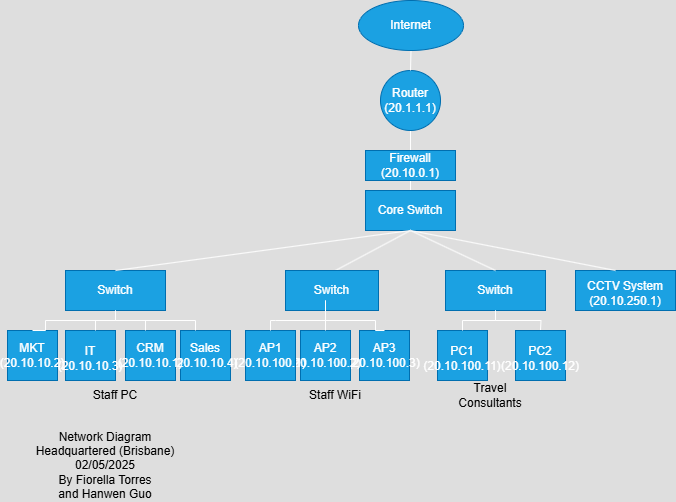

The diagram above was exported from draw.io. Its source (the exported page's mxGraphModel, read from the mxfile embedded in the PNG):
<mxGraphModel dx="1200" dy="814" grid="1" gridSize="10" guides="1" tooltips="1" connect="1" arrows="0" fold="1" page="1" pageScale="1" pageWidth="850" pageHeight="1100" math="0" shadow="0">
  <root>
    <mxCell id="0" />
    <mxCell id="1" parent="0" />
    <mxCell id="tS5ta8ij77Z-8RTqMq0c-45" style="edgeStyle=orthogonalEdgeStyle;rounded=0;orthogonalLoop=1;jettySize=auto;html=1;exitX=0.5;exitY=1;exitDx=0;exitDy=0;entryX=0.5;entryY=0;entryDx=0;entryDy=0;startArrow=async;startFill=0;endArrow=none;strokeColor=none;" parent="1" source="tS5ta8ij77Z-8RTqMq0c-1" target="tS5ta8ij77Z-8RTqMq0c-40" edge="1">
      <mxGeometry relative="1" as="geometry" />
    </mxCell>
    <mxCell id="tS5ta8ij77Z-8RTqMq0c-47" style="edgeStyle=orthogonalEdgeStyle;rounded=0;orthogonalLoop=1;jettySize=auto;html=1;exitX=0.5;exitY=1;exitDx=0;exitDy=0;entryX=0.5;entryY=0;entryDx=0;entryDy=0;endArrow=none;startFill=0;" parent="1" source="tS5ta8ij77Z-8RTqMq0c-1" target="tS5ta8ij77Z-8RTqMq0c-40" edge="1">
      <mxGeometry relative="1" as="geometry" />
    </mxCell>
    <mxCell id="tS5ta8ij77Z-8RTqMq0c-1" value="Router&lt;br&gt;(20.1.1.1)" style="ellipse;whiteSpace=wrap;html=1;aspect=fixed;fillColor=#1ba1e2;fontColor=#ffffff;strokeColor=#006EAF;" parent="1" vertex="1">
      <mxGeometry x="395" y="80" width="60" height="60" as="geometry" />
    </mxCell>
    <mxCell id="tS5ta8ij77Z-8RTqMq0c-9" value="MKT&lt;br&gt;(20.10.10.2)" style="whiteSpace=wrap;html=1;aspect=fixed;fillColor=#1ba1e2;fontColor=#ffffff;strokeColor=#006EAF;" parent="1" vertex="1">
      <mxGeometry x="22" y="340" width="50" height="50" as="geometry" />
    </mxCell>
    <mxCell id="tS5ta8ij77Z-8RTqMq0c-11" value="Sales&lt;br&gt;(20.10.10.4)" style="whiteSpace=wrap;html=1;aspect=fixed;fillColor=#1ba1e2;fontColor=#ffffff;strokeColor=#006EAF;" parent="1" vertex="1">
      <mxGeometry x="195" y="340" width="50" height="50" as="geometry" />
    </mxCell>
    <mxCell id="tS5ta8ij77Z-8RTqMq0c-12" value="&lt;table&gt;&lt;tbody&gt;&lt;tr&gt;&lt;td data-col-size=&quot;sm&quot; data-end=&quot;400&quot; data-start=&quot;395&quot;&gt;&lt;/td&gt;&lt;/tr&gt;&lt;/tbody&gt;&lt;/table&gt;&lt;table&gt;&lt;tbody&gt;&lt;tr&gt;&lt;td data-col-size=&quot;sm&quot; data-end=&quot;421&quot; data-start=&quot;400&quot;&gt;IT&lt;br&gt;(20.10.10.3)&lt;/td&gt;&lt;/tr&gt;&lt;/tbody&gt;&lt;/table&gt;" style="whiteSpace=wrap;html=1;aspect=fixed;fillColor=#1ba1e2;fontColor=#ffffff;strokeColor=#006EAF;" parent="1" vertex="1">
      <mxGeometry x="80" y="340" width="50" height="50" as="geometry" />
    </mxCell>
    <mxCell id="tS5ta8ij77Z-8RTqMq0c-14" value="CRM&lt;br&gt;(20.10.10.1)" style="whiteSpace=wrap;html=1;aspect=fixed;fillColor=#1ba1e2;fontColor=#ffffff;strokeColor=#006EAF;" parent="1" vertex="1">
      <mxGeometry x="140" y="340" width="50" height="50" as="geometry" />
    </mxCell>
    <mxCell id="tS5ta8ij77Z-8RTqMq0c-16" value="Switch" style="rounded=0;whiteSpace=wrap;html=1;fillColor=#1ba1e2;fontColor=#ffffff;strokeColor=#006EAF;" parent="1" vertex="1">
      <mxGeometry x="80" y="280" width="100" height="40" as="geometry" />
    </mxCell>
    <mxCell id="tS5ta8ij77Z-8RTqMq0c-19" value="AP3&lt;br&gt;(20.10.100.3)" style="whiteSpace=wrap;html=1;aspect=fixed;fillColor=#1ba1e2;fontColor=#ffffff;strokeColor=#006EAF;" parent="1" vertex="1">
      <mxGeometry x="374" y="340" width="50" height="50" as="geometry" />
    </mxCell>
    <mxCell id="tS5ta8ij77Z-8RTqMq0c-20" value="AP2&lt;br&gt;(20.10.100.2)" style="whiteSpace=wrap;html=1;aspect=fixed;fillColor=#1ba1e2;fontColor=#ffffff;strokeColor=#006EAF;" parent="1" vertex="1">
      <mxGeometry x="315" y="340" width="50" height="50" as="geometry" />
    </mxCell>
    <mxCell id="tS5ta8ij77Z-8RTqMq0c-21" value="AP1&lt;br&gt;(20.10.100.1)" style="whiteSpace=wrap;html=1;aspect=fixed;fillColor=#1ba1e2;fontColor=#ffffff;strokeColor=#006EAF;" parent="1" vertex="1">
      <mxGeometry x="260" y="340" width="50" height="50" as="geometry" />
    </mxCell>
    <mxCell id="tS5ta8ij77Z-8RTqMq0c-24" value="Switch" style="rounded=0;whiteSpace=wrap;html=1;fillColor=#1ba1e2;fontColor=#ffffff;strokeColor=#006EAF;" parent="1" vertex="1">
      <mxGeometry x="460" y="280" width="100" height="40" as="geometry" />
    </mxCell>
    <mxCell id="tS5ta8ij77Z-8RTqMq0c-30" value="&lt;table&gt;&lt;tbody&gt;&lt;tr&gt;&lt;td data-col-size=&quot;sm&quot; data-end=&quot;831&quot; data-start=&quot;824&quot;&gt;&lt;/td&gt;&lt;/tr&gt;&lt;/tbody&gt;&lt;/table&gt;&lt;table&gt;&lt;tbody&gt;&lt;tr&gt;&lt;td data-col-size=&quot;sm&quot; data-end=&quot;862&quot; data-start=&quot;831&quot;&gt;CCTV System&lt;br&gt;(20.10.250.1)&lt;/td&gt;&lt;/tr&gt;&lt;/tbody&gt;&lt;/table&gt;" style="rounded=0;whiteSpace=wrap;html=1;fillColor=#1ba1e2;fontColor=#ffffff;strokeColor=#006EAF;" parent="1" vertex="1">
      <mxGeometry x="590" y="280" width="100" height="40" as="geometry" />
    </mxCell>
    <mxCell id="tS5ta8ij77Z-8RTqMq0c-32" value="Staff WiFi" style="text;html=1;align=center;verticalAlign=middle;whiteSpace=wrap;rounded=0;fontColor=#000000;" parent="1" vertex="1">
      <mxGeometry x="320" y="390" width="60" height="30" as="geometry" />
    </mxCell>
    <mxCell id="tS5ta8ij77Z-8RTqMq0c-33" value="Staff PC" style="text;html=1;align=center;verticalAlign=middle;whiteSpace=wrap;rounded=0;fontColor=#000000;" parent="1" vertex="1">
      <mxGeometry x="100" y="390" width="60" height="30" as="geometry" />
    </mxCell>
    <mxCell id="tS5ta8ij77Z-8RTqMq0c-35" value="&lt;table&gt;&lt;tbody&gt;&lt;tr&gt;&lt;td data-col-size=&quot;sm&quot; data-end=&quot;703&quot; data-start=&quot;690&quot;&gt;&lt;/td&gt;&lt;/tr&gt;&lt;/tbody&gt;&lt;/table&gt;&lt;table&gt;&lt;tbody&gt;&lt;tr&gt;&lt;td data-end=&quot;727&quot; data-start=&quot;703&quot; data-col-size=&quot;sm&quot;&gt;PC1&lt;br&gt;(20.10.100.11)&lt;/td&gt;&lt;/tr&gt;&lt;/tbody&gt;&lt;/table&gt;" style="whiteSpace=wrap;html=1;aspect=fixed;fillColor=#1ba1e2;fontColor=#ffffff;strokeColor=#006EAF;" parent="1" vertex="1">
      <mxGeometry x="452" y="340" width="50" height="50" as="geometry" />
    </mxCell>
    <mxCell id="AIk7g2MabOUi1kzmb39s-2" style="edgeStyle=orthogonalEdgeStyle;rounded=0;orthogonalLoop=1;jettySize=auto;html=1;exitX=0.25;exitY=0;exitDx=0;exitDy=0;entryX=0.75;entryY=1;entryDx=0;entryDy=0;" edge="1" parent="1" source="tS5ta8ij77Z-8RTqMq0c-37" target="tS5ta8ij77Z-8RTqMq0c-35">
      <mxGeometry relative="1" as="geometry" />
    </mxCell>
    <mxCell id="tS5ta8ij77Z-8RTqMq0c-37" value="Travel Consultants" style="text;html=1;align=center;verticalAlign=middle;whiteSpace=wrap;rounded=0;fontColor=#000000;" parent="1" vertex="1">
      <mxGeometry x="475" y="390" width="60" height="30" as="geometry" />
    </mxCell>
    <mxCell id="tS5ta8ij77Z-8RTqMq0c-48" style="edgeStyle=orthogonalEdgeStyle;rounded=0;orthogonalLoop=1;jettySize=auto;html=1;exitX=0.5;exitY=1;exitDx=0;exitDy=0;entryX=0.5;entryY=0;entryDx=0;entryDy=0;endArrow=none;startFill=0;" parent="1" source="tS5ta8ij77Z-8RTqMq0c-40" target="tS5ta8ij77Z-8RTqMq0c-41" edge="1">
      <mxGeometry relative="1" as="geometry" />
    </mxCell>
    <mxCell id="tS5ta8ij77Z-8RTqMq0c-40" value="Firewall&lt;br&gt;(20.10.0.1)" style="rounded=0;whiteSpace=wrap;html=1;fillColor=#1ba1e2;fontColor=#ffffff;strokeColor=#006EAF;" parent="1" vertex="1">
      <mxGeometry x="380" y="160" width="90" height="30" as="geometry" />
    </mxCell>
    <mxCell id="tS5ta8ij77Z-8RTqMq0c-41" value="Core Switch" style="rounded=0;whiteSpace=wrap;html=1;fillColor=#1ba1e2;fontColor=#ffffff;strokeColor=#006EAF;" parent="1" vertex="1">
      <mxGeometry x="380" y="200" width="90" height="40" as="geometry" />
    </mxCell>
    <mxCell id="tS5ta8ij77Z-8RTqMq0c-44" style="edgeStyle=orthogonalEdgeStyle;rounded=0;orthogonalLoop=1;jettySize=auto;html=1;exitX=0.5;exitY=1;exitDx=0;exitDy=0;entryX=0.5;entryY=0;entryDx=0;entryDy=0;startArrow=none;startFill=0;strokeColor=default;endArrow=none;" parent="1" source="tS5ta8ij77Z-8RTqMq0c-42" target="tS5ta8ij77Z-8RTqMq0c-1" edge="1">
      <mxGeometry relative="1" as="geometry" />
    </mxCell>
    <mxCell id="tS5ta8ij77Z-8RTqMq0c-42" value="Internet" style="ellipse;whiteSpace=wrap;html=1;fillColor=#1ba1e2;fontColor=#ffffff;strokeColor=#006EAF;" parent="1" vertex="1">
      <mxGeometry x="373" y="10" width="105" height="50" as="geometry" />
    </mxCell>
    <mxCell id="tS5ta8ij77Z-8RTqMq0c-49" value="" style="endArrow=none;html=1;rounded=0;exitX=0.5;exitY=0;exitDx=0;exitDy=0;entryX=0.5;entryY=1;entryDx=0;entryDy=0;" parent="1" source="tS5ta8ij77Z-8RTqMq0c-16" target="tS5ta8ij77Z-8RTqMq0c-41" edge="1">
      <mxGeometry width="50" height="50" relative="1" as="geometry">
        <mxPoint x="340" y="290" as="sourcePoint" />
        <mxPoint x="370" y="230" as="targetPoint" />
      </mxGeometry>
    </mxCell>
    <mxCell id="tS5ta8ij77Z-8RTqMq0c-50" value="" style="endArrow=none;html=1;rounded=0;entryX=0.5;entryY=1;entryDx=0;entryDy=0;" parent="1" target="tS5ta8ij77Z-8RTqMq0c-41" edge="1">
      <mxGeometry width="50" height="50" relative="1" as="geometry">
        <mxPoint x="350" y="280" as="sourcePoint" />
        <mxPoint x="390" y="240" as="targetPoint" />
      </mxGeometry>
    </mxCell>
    <mxCell id="tS5ta8ij77Z-8RTqMq0c-53" value="" style="endArrow=none;html=1;rounded=0;entryX=0.5;entryY=1;entryDx=0;entryDy=0;exitX=0.5;exitY=0;exitDx=0;exitDy=0;" parent="1" source="tS5ta8ij77Z-8RTqMq0c-24" target="tS5ta8ij77Z-8RTqMq0c-41" edge="1">
      <mxGeometry width="50" height="50" relative="1" as="geometry">
        <mxPoint x="340" y="290" as="sourcePoint" />
        <mxPoint x="390" y="240" as="targetPoint" />
        <Array as="points" />
      </mxGeometry>
    </mxCell>
    <mxCell id="tS5ta8ij77Z-8RTqMq0c-54" value="" style="endArrow=none;html=1;rounded=0;entryX=0.5;entryY=1;entryDx=0;entryDy=0;" parent="1" target="tS5ta8ij77Z-8RTqMq0c-26" edge="1">
      <mxGeometry width="50" height="50" relative="1" as="geometry">
        <mxPoint x="340" y="290" as="sourcePoint" />
        <mxPoint x="425" y="240" as="targetPoint" />
      </mxGeometry>
    </mxCell>
    <mxCell id="tS5ta8ij77Z-8RTqMq0c-26" value="Switch" style="rounded=0;whiteSpace=wrap;html=1;fillColor=#1ba1e2;fontColor=#ffffff;strokeColor=#006EAF;" parent="1" vertex="1">
      <mxGeometry x="300" y="280" width="93" height="40" as="geometry" />
    </mxCell>
    <mxCell id="tS5ta8ij77Z-8RTqMq0c-56" value="" style="endArrow=none;html=1;rounded=0;exitX=0.5;exitY=1;exitDx=0;exitDy=0;" parent="1" source="tS5ta8ij77Z-8RTqMq0c-41" edge="1">
      <mxGeometry width="50" height="50" relative="1" as="geometry">
        <mxPoint x="340" y="290" as="sourcePoint" />
        <mxPoint x="630" y="280" as="targetPoint" />
      </mxGeometry>
    </mxCell>
    <mxCell id="tS5ta8ij77Z-8RTqMq0c-58" value="" style="endArrow=none;html=1;rounded=0;exitX=0.5;exitY=0;exitDx=0;exitDy=0;edgeStyle=orthogonalEdgeStyle;entryX=0.5;entryY=1;entryDx=0;entryDy=0;" parent="1" source="tS5ta8ij77Z-8RTqMq0c-9" target="tS5ta8ij77Z-8RTqMq0c-16" edge="1">
      <mxGeometry width="50" height="50" relative="1" as="geometry">
        <mxPoint x="70" y="360" as="sourcePoint" />
        <mxPoint x="120" y="310" as="targetPoint" />
        <Array as="points">
          <mxPoint x="60" y="330" />
          <mxPoint x="130" y="330" />
        </Array>
      </mxGeometry>
    </mxCell>
    <mxCell id="tS5ta8ij77Z-8RTqMq0c-59" value="" style="endArrow=none;html=1;rounded=0;entryX=0.5;entryY=1;entryDx=0;entryDy=0;elbow=vertical;jumpStyle=line;strokeColor=default;edgeStyle=orthogonalEdgeStyle;" parent="1" target="tS5ta8ij77Z-8RTqMq0c-16" edge="1">
      <mxGeometry width="50" height="50" relative="1" as="geometry">
        <mxPoint x="210" y="340" as="sourcePoint" />
        <mxPoint x="260" y="290" as="targetPoint" />
        <Array as="points">
          <mxPoint x="210" y="330" />
          <mxPoint x="130" y="330" />
        </Array>
      </mxGeometry>
    </mxCell>
    <mxCell id="tS5ta8ij77Z-8RTqMq0c-61" value="" style="endArrow=none;html=1;rounded=0;" parent="1" edge="1">
      <mxGeometry width="50" height="50" relative="1" as="geometry">
        <mxPoint x="110" y="340" as="sourcePoint" />
        <mxPoint x="110" y="330" as="targetPoint" />
      </mxGeometry>
    </mxCell>
    <mxCell id="tS5ta8ij77Z-8RTqMq0c-66" value="" style="endArrow=none;html=1;rounded=0;" parent="1" edge="1">
      <mxGeometry width="50" height="50" relative="1" as="geometry">
        <mxPoint x="160" y="340" as="sourcePoint" />
        <mxPoint x="160" y="330" as="targetPoint" />
      </mxGeometry>
    </mxCell>
    <mxCell id="tS5ta8ij77Z-8RTqMq0c-68" value="Network Diagram Headquartered (Brisbane)&lt;div&gt;02/05/2025&lt;/div&gt;&lt;div&gt;By Fiorella Torres&lt;/div&gt;&lt;div&gt;and Hanwen Guo&lt;/div&gt;" style="text;html=1;align=center;verticalAlign=middle;whiteSpace=wrap;rounded=0;fontColor=#000000;" parent="1" vertex="1">
      <mxGeometry x="40" y="440" width="160" height="70" as="geometry" />
    </mxCell>
    <mxCell id="tS5ta8ij77Z-8RTqMq0c-69" value="" style="endArrow=none;html=1;rounded=0;exitX=0.5;exitY=0;exitDx=0;exitDy=0;edgeStyle=orthogonalEdgeStyle;" parent="1" source="tS5ta8ij77Z-8RTqMq0c-21" edge="1">
      <mxGeometry width="50" height="50" relative="1" as="geometry">
        <mxPoint x="290" y="360" as="sourcePoint" />
        <mxPoint x="340" y="310" as="targetPoint" />
        <Array as="points">
          <mxPoint x="290" y="330" />
          <mxPoint x="341" y="330" />
        </Array>
      </mxGeometry>
    </mxCell>
    <mxCell id="tS5ta8ij77Z-8RTqMq0c-73" value="" style="endArrow=none;html=1;rounded=0;entryX=0.5;entryY=0;entryDx=0;entryDy=0;edgeStyle=orthogonalEdgeStyle;" parent="1" target="tS5ta8ij77Z-8RTqMq0c-19" edge="1">
      <mxGeometry width="50" height="50" relative="1" as="geometry">
        <mxPoint x="340" y="310" as="sourcePoint" />
        <mxPoint x="390" y="240" as="targetPoint" />
        <Array as="points">
          <mxPoint x="340" y="330" />
          <mxPoint x="390" y="330" />
        </Array>
      </mxGeometry>
    </mxCell>
    <mxCell id="tS5ta8ij77Z-8RTqMq0c-74" value="" style="endArrow=none;html=1;rounded=0;entryX=0.5;entryY=0;entryDx=0;entryDy=0;" parent="1" target="tS5ta8ij77Z-8RTqMq0c-20" edge="1">
      <mxGeometry width="50" height="50" relative="1" as="geometry">
        <mxPoint x="340" y="330" as="sourcePoint" />
        <mxPoint x="390" y="240" as="targetPoint" />
      </mxGeometry>
    </mxCell>
    <mxCell id="tS5ta8ij77Z-8RTqMq0c-75" value="" style="endArrow=none;html=1;rounded=0;entryX=0.5;entryY=1;entryDx=0;entryDy=0;exitX=0.5;exitY=0;exitDx=0;exitDy=0;edgeStyle=orthogonalEdgeStyle;" parent="1" source="tS5ta8ij77Z-8RTqMq0c-35" target="tS5ta8ij77Z-8RTqMq0c-24" edge="1">
      <mxGeometry width="50" height="50" relative="1" as="geometry">
        <mxPoint x="340" y="290" as="sourcePoint" />
        <mxPoint x="390" y="240" as="targetPoint" />
      </mxGeometry>
    </mxCell>
    <mxCell id="tS5ta8ij77Z-8RTqMq0c-76" value="" style="endArrow=none;html=1;rounded=0;entryX=0.5;entryY=0;entryDx=0;entryDy=0;exitX=0.5;exitY=1;exitDx=0;exitDy=0;edgeStyle=orthogonalEdgeStyle;" parent="1" source="tS5ta8ij77Z-8RTqMq0c-24" edge="1">
      <mxGeometry width="50" height="50" relative="1" as="geometry">
        <mxPoint x="340" y="290" as="sourcePoint" />
        <mxPoint x="555" y="340" as="targetPoint" />
      </mxGeometry>
    </mxCell>
    <mxCell id="AIk7g2MabOUi1kzmb39s-3" value="&lt;table&gt;&lt;tbody&gt;&lt;tr&gt;&lt;td data-col-size=&quot;sm&quot; data-end=&quot;703&quot; data-start=&quot;690&quot;&gt;&lt;/td&gt;&lt;/tr&gt;&lt;/tbody&gt;&lt;/table&gt;&lt;table&gt;&lt;tbody&gt;&lt;tr&gt;&lt;td data-end=&quot;727&quot; data-start=&quot;703&quot; data-col-size=&quot;sm&quot;&gt;PC2&lt;br&gt;(20.10.100.12)&lt;/td&gt;&lt;/tr&gt;&lt;/tbody&gt;&lt;/table&gt;" style="whiteSpace=wrap;html=1;aspect=fixed;fillColor=#1ba1e2;fontColor=#ffffff;strokeColor=#006EAF;" vertex="1" parent="1">
      <mxGeometry x="530" y="340" width="50" height="50" as="geometry" />
    </mxCell>
  </root>
</mxGraphModel>